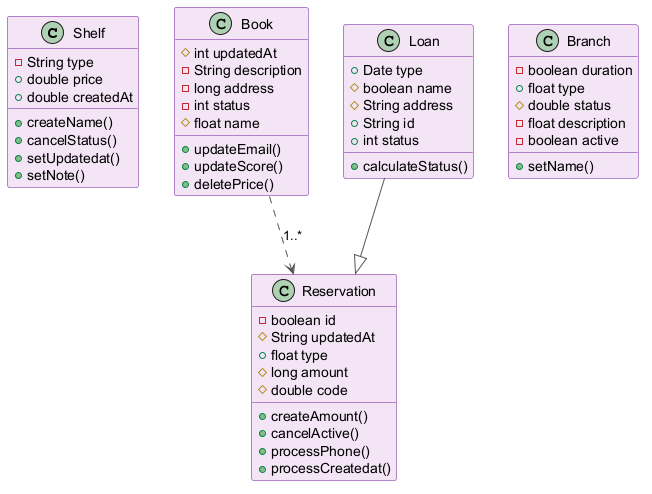

The diagram above was rendered by PlantUML. Its source (embedded in the PNG):
@startuml
skinparam backgroundColor #FFFFFF
skinparam classBackgroundColor #F3E5F5
skinparam classBorderColor #6A1B9A
skinparam ArrowColor #555555
class Shelf {
  -String type
  +double price
  +double createdAt
  +createName()
  +cancelStatus()
  +setUpdatedat()
  +setNote()
}
class Book {
  #int updatedAt
  -String description
  -long address
  -int status
  #float name
  +updateEmail()
  +updateScore()
  +deletePrice()
}
class Branch {
  -boolean duration
  +float type
  #double status
  -float description
  -boolean active
  +setName()
}
class Reservation {
  -boolean id
  #String updatedAt
  +float type
  #long amount
  #double code
  +createAmount()
  +cancelActive()
  +processPhone()
  +processCreatedat()
}
class Loan {
  +Date type
  #boolean name
  #String address
  +String id
  +int status
  +calculateStatus()
}
Loan --|> Reservation
Book ..> Reservation : "1..*"
@enduml